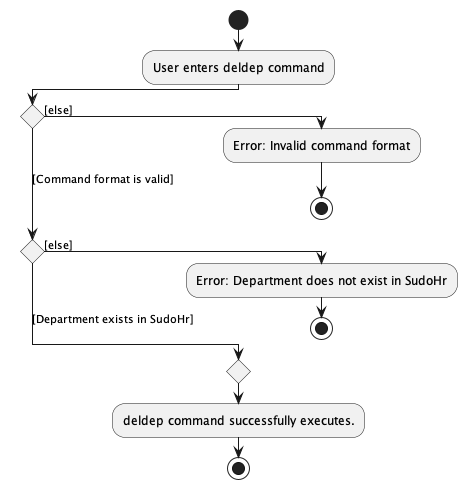

The diagram above was rendered by PlantUML. Its source (embedded in the PNG):
@startuml
!pragma useVerticalIf on
start
:User enters deldep command;
if () then ([else])
  :Error: Invalid command format;
  stop
([Command format is valid])elseif () then ([else])
  :Error: Department does not exist in SudoHr;
   stop
 else ([Department exists in SudoHr])
endif
  :deldep command successfully executes.;
stop

@enduml